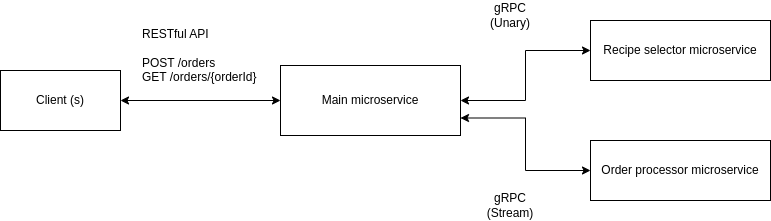

The diagram above was exported from draw.io. Its source (the exported page's mxGraphModel, read from the mxfile embedded in the PNG):
<mxGraphModel dx="882" dy="480" grid="1" gridSize="10" guides="1" tooltips="1" connect="1" arrows="1" fold="1" page="1" pageScale="1" pageWidth="850" pageHeight="1100" math="0" shadow="0">
  <root>
    <mxCell id="0" />
    <mxCell id="1" parent="0" />
    <mxCell id="7TlY8CJqKgz4tZSOjzx5-6" style="edgeStyle=orthogonalEdgeStyle;rounded=0;orthogonalLoop=1;jettySize=auto;html=1;entryX=0;entryY=0.5;entryDx=0;entryDy=0;startArrow=classic;startFill=1;" parent="1" source="7TlY8CJqKgz4tZSOjzx5-1" target="7TlY8CJqKgz4tZSOjzx5-5" edge="1">
      <mxGeometry relative="1" as="geometry" />
    </mxCell>
    <mxCell id="7TlY8CJqKgz4tZSOjzx5-10" style="edgeStyle=orthogonalEdgeStyle;rounded=0;orthogonalLoop=1;jettySize=auto;html=1;exitX=1;exitY=0.75;exitDx=0;exitDy=0;entryX=0;entryY=0.5;entryDx=0;entryDy=0;startArrow=classic;startFill=1;" parent="1" source="7TlY8CJqKgz4tZSOjzx5-1" target="7TlY8CJqKgz4tZSOjzx5-7" edge="1">
      <mxGeometry relative="1" as="geometry" />
    </mxCell>
    <mxCell id="7TlY8CJqKgz4tZSOjzx5-1" value="Main microservice" style="rounded=0;whiteSpace=wrap;html=1;" parent="1" vertex="1">
      <mxGeometry x="290" y="145" width="180" height="70" as="geometry" />
    </mxCell>
    <mxCell id="7TlY8CJqKgz4tZSOjzx5-3" style="edgeStyle=orthogonalEdgeStyle;rounded=0;orthogonalLoop=1;jettySize=auto;html=1;entryX=0;entryY=0.5;entryDx=0;entryDy=0;startArrow=classic;startFill=1;" parent="1" source="7TlY8CJqKgz4tZSOjzx5-2" target="7TlY8CJqKgz4tZSOjzx5-1" edge="1">
      <mxGeometry relative="1" as="geometry" />
    </mxCell>
    <mxCell id="7TlY8CJqKgz4tZSOjzx5-2" value="Client (s)" style="rounded=0;whiteSpace=wrap;html=1;" parent="1" vertex="1">
      <mxGeometry x="10" y="150" width="120" height="60" as="geometry" />
    </mxCell>
    <mxCell id="7TlY8CJqKgz4tZSOjzx5-4" value="RESTful API&lt;br&gt;&lt;br&gt;POST /orders&lt;br&gt;GET /orders/{orderId}" style="text;html=1;align=left;verticalAlign=middle;resizable=0;points=[];autosize=1;strokeColor=none;fillColor=none;" parent="1" vertex="1">
      <mxGeometry x="150" y="100" width="140" height="70" as="geometry" />
    </mxCell>
    <mxCell id="7TlY8CJqKgz4tZSOjzx5-5" value="Recipe selector microservice" style="rounded=0;whiteSpace=wrap;html=1;" parent="1" vertex="1">
      <mxGeometry x="600" y="100" width="180" height="60" as="geometry" />
    </mxCell>
    <mxCell id="7TlY8CJqKgz4tZSOjzx5-7" value="Order processor microservice" style="rounded=0;whiteSpace=wrap;html=1;" parent="1" vertex="1">
      <mxGeometry x="600" y="220" width="180" height="60" as="geometry" />
    </mxCell>
    <mxCell id="7TlY8CJqKgz4tZSOjzx5-8" value="gRPC (Unary)" style="text;html=1;strokeColor=none;fillColor=none;align=center;verticalAlign=middle;whiteSpace=wrap;rounded=0;" parent="1" vertex="1">
      <mxGeometry x="490" y="80" width="60" height="30" as="geometry" />
    </mxCell>
    <mxCell id="7TlY8CJqKgz4tZSOjzx5-9" value="gRPC (Stream)" style="text;html=1;strokeColor=none;fillColor=none;align=center;verticalAlign=middle;whiteSpace=wrap;rounded=0;" parent="1" vertex="1">
      <mxGeometry x="490" y="270" width="60" height="30" as="geometry" />
    </mxCell>
  </root>
</mxGraphModel>